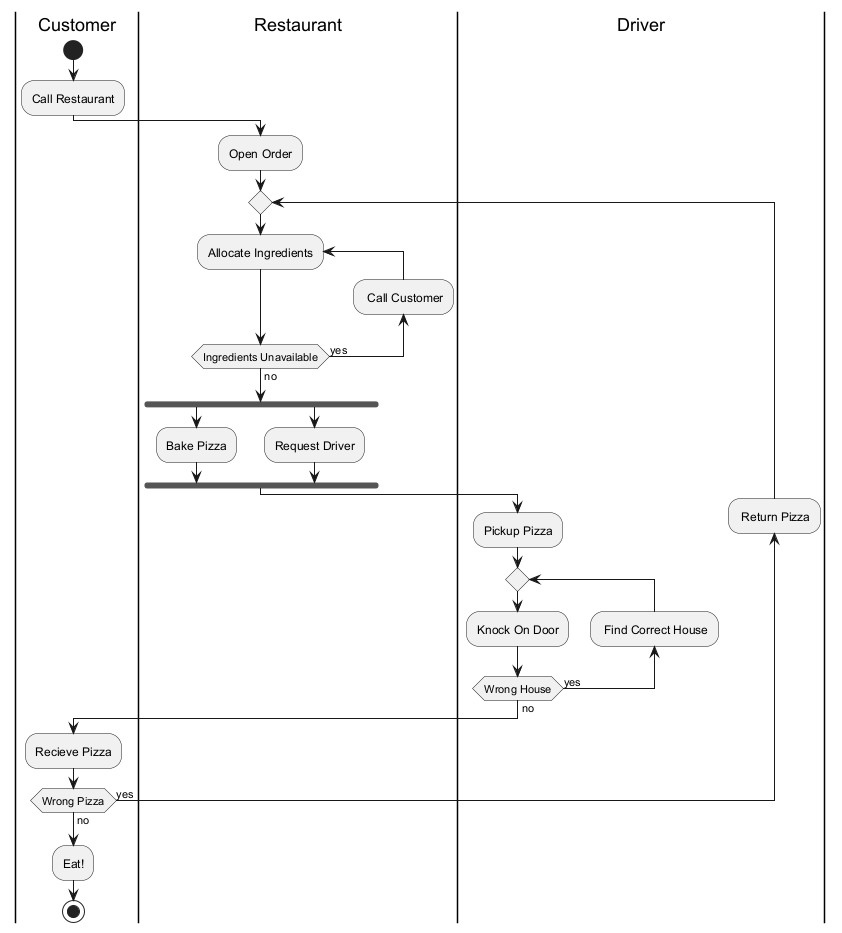

The diagram above was rendered by PlantUML. Its source (embedded in the PNG):
@startuml

|Customer|
start
:Call Restaurant;
|Customer|

|Restaurant|
  :Open Order;
  repeat
  repeat :Allocate Ingredients;
  backward: Call Customer;
  repeat while (Ingredients Unavailable) is (yes) not (no)
  fork
  :Bake Pizza;
  fork again
  :Request Driver;
  end fork
|Restaurant|

|Driver|
  :Pickup Pizza;
  repeat
  :Knock On Door;
  backward: Find Correct House;
  repeat while (Wrong House) is (yes) not (no)
|Driver|

|Customer|
  :Recieve Pizza;
  |Driver|
    backward: Return Pizza;
  |Driver|
|Customer|
  repeat while (Wrong Pizza) is (yes) not (no)
|Customer|
|Customer|

|Customer|
  :Eat!;
  stop
|Customer|
@enduml